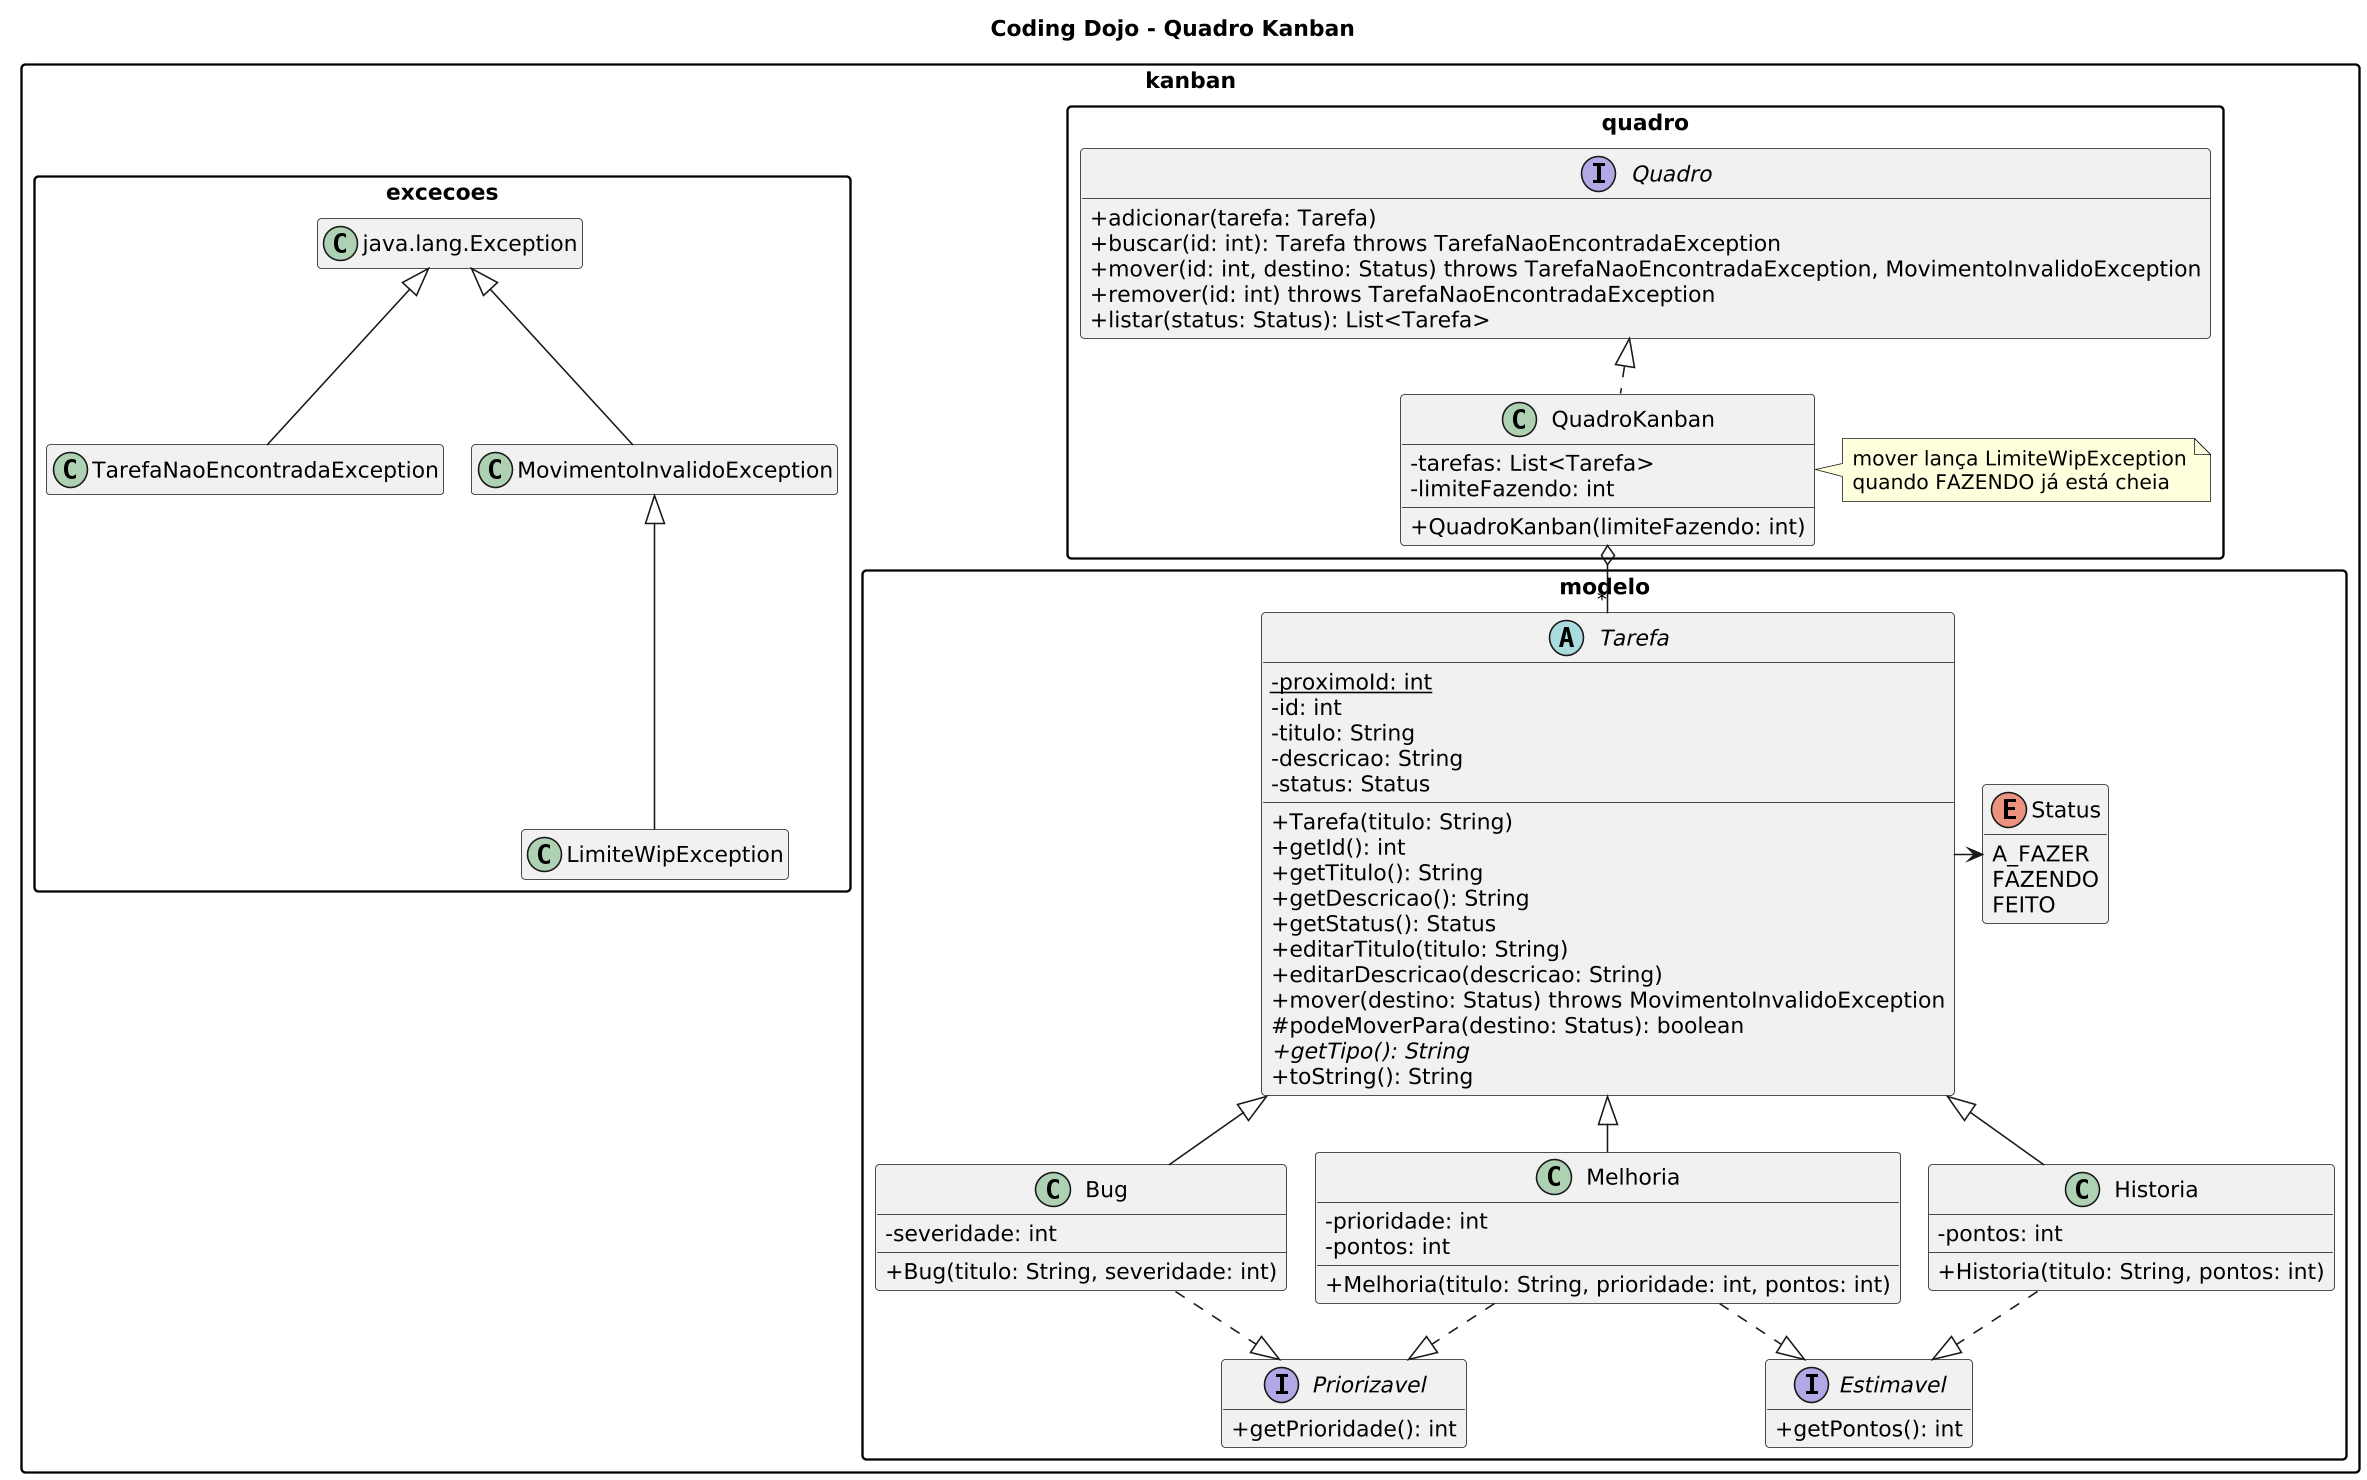

The diagram above was rendered by PlantUML. Its source (embedded in the PNG):
@startuml
!pragma layout smetana
title Coding Dojo - Quadro Kanban
skinparam dpi 150
skinparam classAttributeIconSize 0
skinparam packageStyle rectangle
skinparam nodesep 40
skinparam ranksep 50
hide empty members

package kanban.quadro {
  interface Quadro {
    +adicionar(tarefa: Tarefa)
    +buscar(id: int): Tarefa throws TarefaNaoEncontradaException
    +mover(id: int, destino: Status) throws TarefaNaoEncontradaException, MovimentoInvalidoException
    +remover(id: int) throws TarefaNaoEncontradaException
    +listar(status: Status): List<Tarefa>
  }

  class QuadroKanban {
    -tarefas: List<Tarefa>
    -limiteFazendo: int
    +QuadroKanban(limiteFazendo: int)
  }

  note right of QuadroKanban
    mover lança LimiteWipException
    quando FAZENDO já está cheia
  end note
}

package kanban.modelo {
  abstract class Tarefa {
    -{static} proximoId: int
    -id: int
    -titulo: String
    -descricao: String
    -status: Status
    +Tarefa(titulo: String)
    +getId(): int
    +getTitulo(): String
    +getDescricao(): String
    +getStatus(): Status
    +editarTitulo(titulo: String)
    +editarDescricao(descricao: String)
    +mover(destino: Status) throws MovimentoInvalidoException
    #podeMoverPara(destino: Status): boolean
    +{abstract} getTipo(): String
    +toString(): String
  }

  enum Status {
    A_FAZER
    FAZENDO
    FEITO
  }

  class Bug {
    -severidade: int
    +Bug(titulo: String, severidade: int)
  }

  class Melhoria {
    -prioridade: int
    -pontos: int
    +Melhoria(titulo: String, prioridade: int, pontos: int)
  }

  class Historia {
    -pontos: int
    +Historia(titulo: String, pontos: int)
  }

  interface Priorizavel {
    +getPrioridade(): int
  }

  interface Estimavel {
    +getPontos(): int
  }
}

package kanban.excecoes {
  class "java.lang.Exception" as Exception
  class TarefaNaoEncontradaException
  class MovimentoInvalidoException
  class LimiteWipException
}

Quadro <|.. QuadroKanban
QuadroKanban o-- "*" Tarefa

Tarefa -right-> Status
Tarefa <|-- Bug
Tarefa <|-- Melhoria
Tarefa <|-- Historia
Bug ..|> Priorizavel
Melhoria ..|> Priorizavel
Melhoria ..|> Estimavel
Historia ..|> Estimavel

Exception <|-- TarefaNaoEncontradaException
Exception <|-- MovimentoInvalidoException
MovimentoInvalidoException <|-- LimiteWipException
@enduml